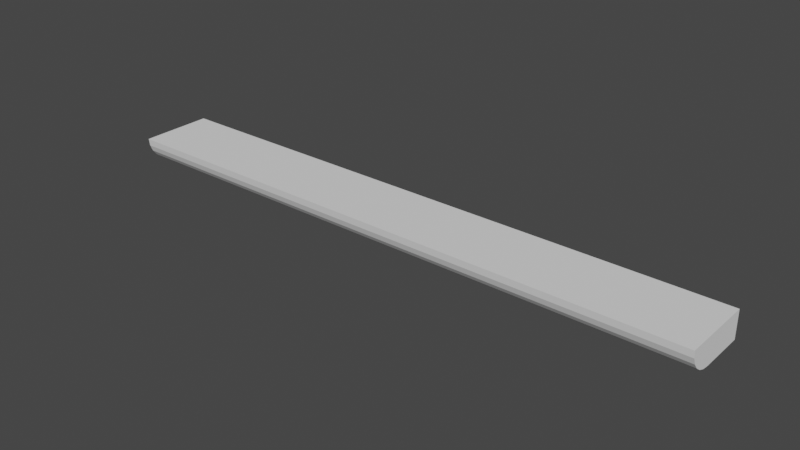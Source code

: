 # Source: Deco_Lip_300.blend  (saved by Blender 2.91.10; exported with 4.5.12 LTS)
import bpy
from mathutils import Matrix  # noqa: F401  (used for matrix-valued properties, if any)

bpy.ops.wm.read_factory_settings(use_empty=True)
scene = bpy.context.scene
scene.name = 'Scene'

# ---- collections
col_collection = bpy.data.collections.new('Collection'); scene.collection.children.link(col_collection)

# ---- world
world_world = bpy.data.worlds.new('World'); scene.world = world_world
world_world.use_nodes = True; world_world.node_tree.nodes.clear()
_N = world_world.node_tree.nodes; _L = world_world.node_tree.links
n0 = _N.new('ShaderNodeOutputWorld'); n0.name = 'World Output'; n0.location = (300, 300)
n1 = _N.new('ShaderNodeBackground'); n1.name = 'Background'; n1.location = (10, 300)
n1.inputs[0].default_value = (0.05088, 0.05088, 0.05088, 1.0)
_L.new(n1.outputs[0], n0.inputs[0])
n0.is_active_output = True
world_world.color = (0.05088, 0.05088, 0.05088)
world_world.use_sun_shadow = False
world_world.sun_shadow_jitter_overblur = 0.0

# ---- meshes
me_new_mesh_002 = bpy.data.meshes.new('New Mesh.002')
me_new_mesh_002.from_pydata([(0.0, 0.0, 0.0), (0.0, -0.0508, 0.0), (0.4191, -0.0508, 0.0), (0.4191, 0.0, 0.0), (0.0, 0.0, -0.01905), (0.4191, 0.0, -0.01905), (0.0, -0.03194, -0.01905), (0.0, -0.0508, -0.0001921), (0.0, -0.03682, -0.01841), (0.0, -0.04137, -0.01652), (0.0, -0.04528, -0.01353), (0.0, -0.04827, -0.009621), (0.0, -0.05016, -0.005073), (0.4191, -0.0508, -0.0001921), (0.4191, -0.03194, -0.01905), (0.4191, -0.05016, -0.005073), (0.4191, -0.04827, -0.009621), (0.4191, -0.04528, -0.01353), (0.4191, -0.04137, -0.01652), (0.4191, -0.03682, -0.01841)], [], [(0, 1, 2, 3), (1, 7, 13, 2), (2, 13, 15, 16, 17, 18, 19, 14, 5, 3), (0, 4, 6, 8, 9, 10, 11, 12, 7, 1), (4, 0, 3, 5), (13, 7, 12, 15), (15, 12, 11, 16), (16, 11, 10, 17), (17, 10, 9, 18), (18, 9, 8, 19), (19, 8, 6, 14), (4, 5, 14, 6)])
_uv = me_new_mesh_002.uv_layers.new(name='UVMap')
_uv.uv.foreach_set('vector', [1.0, 0.6584, 1.0, 1.0, 2.98e-08, 1.0, 0.0, 0.6584, 0.0, 0.2241, 0.0, 0.2228, 1.0, 0.2228, 1.0, 0.2241, 0.1212, 0.1281, 0.1212, 0.1268, 0.1227, 0.09398, 0.1272, 0.0634, 0.1344, 0.03714, 0.1437, 0.01699, 0.1546, 0.004321, 0.1662, 1.192e-07, 0.2424, 5.96e-08, 0.2424, 0.1281, 0.0, 0.1281, 0.0, 2.98e-08, 0.07622, 2.98e-08, 0.08786, 0.00432, 0.09871, 0.01699, 0.108, 0.03714, 0.1152, 0.0634, 0.1197, 0.09398, 0.1212, 0.1268, 0.1212, 0.1281, 1.0, 0.2241, 1.0, 0.3522, 0.0, 0.3522, 0.0, 0.2241, 1.0, 0.2228, 0.0, 0.2228, 0.0, 0.1898, 1.0, 0.1898, 1.0, 0.1898, 0.0, 0.1898, 0.0, 0.1574, 1.0, 0.1574, 1.0, 0.1574, 0.0, 0.1574, 0.0, 0.1281, 1.0, 0.1281, 1.0, 0.6584, 0.0, 0.6584, 0.0, 0.6291, 1.0, 0.6291, 1.0, 0.6291, 0.0, 0.6291, 0.0, 0.5968, 1.0, 0.5968, 1.0, 0.5968, 0.0, 0.5968, 0.0, 0.5637, 1.0, 0.5637, 0.0, 0.3522, 1.0, 0.3522, 1.0, 0.5637, 0.0, 0.5637])
me_new_mesh_002.materials.append(None)
me_new_mesh_002.use_remesh_preserve_volume = False
me_new_mesh_002.use_remesh_preserve_attributes = False
me_new_mesh_002.use_mirror_vertex_groups = False
me_new_mesh_002.update()

# ---- objects
ob_deco_lip_300 = bpy.data.objects.new('Deco Lip 300', None)
ob_obj_x = bpy.data.objects.new('OBJ_X', None)
ob_obj_y = bpy.data.objects.new('OBJ_Y', None)
ob_obj_z = bpy.data.objects.new('OBJ_Z', None)
ob_obj_prompts = bpy.data.objects.new('OBJ_PROMPTS', None)
ob_deco_lip_300_mesh = bpy.data.objects.new('Deco Lip 300 Mesh', me_new_mesh_002)

# ---- transforms, parenting, visibility, modifiers, constraints
ob_deco_lip_300.location = (0.0, 0.0, 0.0)
ob_deco_lip_300.empty_display_type = 'ARROWS'
ob_deco_lip_300.empty_display_size = 0.1
ob_deco_lip_300.lineart.crease_threshold = 0.0
ob_obj_x.parent = ob_deco_lip_300
ob_obj_x.location = (0.4191, 0.0, 0.0)
ob_obj_x.lock_location = (False, True, True)
ob_obj_x.lock_rotation = (True, True, True)
ob_obj_x.empty_display_type = 'SPHERE'
ob_obj_x.empty_display_size = 0.1
ob_obj_x.lineart.crease_threshold = 0.0
ob_obj_y.parent = ob_deco_lip_300
ob_obj_y.location = (0.0, -0.0508, 0.0)
ob_obj_y.lock_location = (True, False, True)
ob_obj_y.lock_rotation = (True, True, True)
ob_obj_y.empty_display_type = 'SPHERE'
ob_obj_y.empty_display_size = 0.1
ob_obj_y.lineart.crease_threshold = 0.0
ob_obj_z.parent = ob_deco_lip_300
ob_obj_z.location = (0.0, 0.0, -0.01905)
ob_obj_z.lock_location = (True, True, False)
ob_obj_z.lock_rotation = (True, True, True)
ob_obj_z.empty_display_type = 'SINGLE_ARROW'
ob_obj_z.empty_display_size = 0.2
ob_obj_z.lineart.crease_threshold = 0.0
ob_obj_prompts.parent = ob_deco_lip_300
ob_obj_prompts.location = (0.0, 0.0, 0.0)
ob_obj_prompts.lock_location = (True, True, True)
ob_obj_prompts.lock_rotation = (True, True, True)
ob_obj_prompts.empty_display_size = 0.0001
ob_obj_prompts.lineart.crease_threshold = 0.0
ob_deco_lip_300_mesh.parent = ob_deco_lip_300
ob_deco_lip_300_mesh.location = (0.0, 0.0, 0.0)
ob_deco_lip_300_mesh.lock_location = (True, True, True)
ob_deco_lip_300_mesh.lineart.crease_threshold = 0.0
_vg = ob_deco_lip_300_mesh.vertex_groups.new(name='OBJ_X')
_vg = ob_deco_lip_300_mesh.vertex_groups.new(name='OBJ_Y')
_vg = ob_deco_lip_300_mesh.vertex_groups.new(name='OBJ_Z')
_m = ob_deco_lip_300_mesh.modifiers.new('Hook-OBJ_X', 'HOOK')
_m.center = (0.4191, 0.0, 0.0)
_m.matrix_inverse = ((1.0, 0.0, 0.0, -0.4191), (0.0, 1.0, 0.0, 0.0), (0.0, 0.0, 1.0, 0.0), (0.0, 0.0, 0.0, 1.0))
_m.object = ob_obj_x

# ---- collection membership
scene.collection.objects.link(ob_deco_lip_300)
scene.collection.objects.link(ob_obj_x)
scene.collection.objects.link(ob_obj_y)
scene.collection.objects.link(ob_obj_z)
scene.collection.objects.link(ob_obj_prompts)
scene.collection.objects.link(ob_deco_lip_300_mesh)

# ---- scene / render settings (as saved in the file)
scene.frame_start = 1; scene.frame_end = 250; scene.frame_set(1)
scene.render.engine = 'BLENDER_EEVEE_NEXT'
scene.cycles.use_denoising = False
scene.cycles.samples = 128
scene.cycles.sampling_pattern = 'TABULATED_SOBOL'
scene.cycles.use_adaptive_sampling = False
scene.cycles.use_light_tree = False
scene.view_settings.view_transform = 'Filmic'
bpy.context.view_layer.update()

# ---- added for rendering (the .blend has no active camera and no usable light): camera, sun
cam_auto = bpy.data.cameras.new('AutoCamera')
cam_auto.lens = 50.0
cam_auto.sensor_width = 36.0
cam_auto.clip_end = 1000.0
ob_auto_camera = bpy.data.objects.new('AutoCamera', cam_auto)
scene.collection.objects.link(ob_auto_camera)
ob_auto_camera.location = (0.600547, -0.494597, 0.303273)
ob_auto_camera.rotation_euler = (1.09748, -7.21219e-08, 0.694738)
scene.camera = ob_auto_camera
light_auto_sun = bpy.data.lights.new('AutoSun', 'SUN')
light_auto_sun.energy = 3.0
light_auto_sun.angle = 0.0523599
ob_auto_sun = bpy.data.objects.new('AutoSun', light_auto_sun)
scene.collection.objects.link(ob_auto_sun)
ob_auto_sun.rotation_euler = (0.872665, 0.174533, 0.523599)
bpy.context.view_layer.update()
